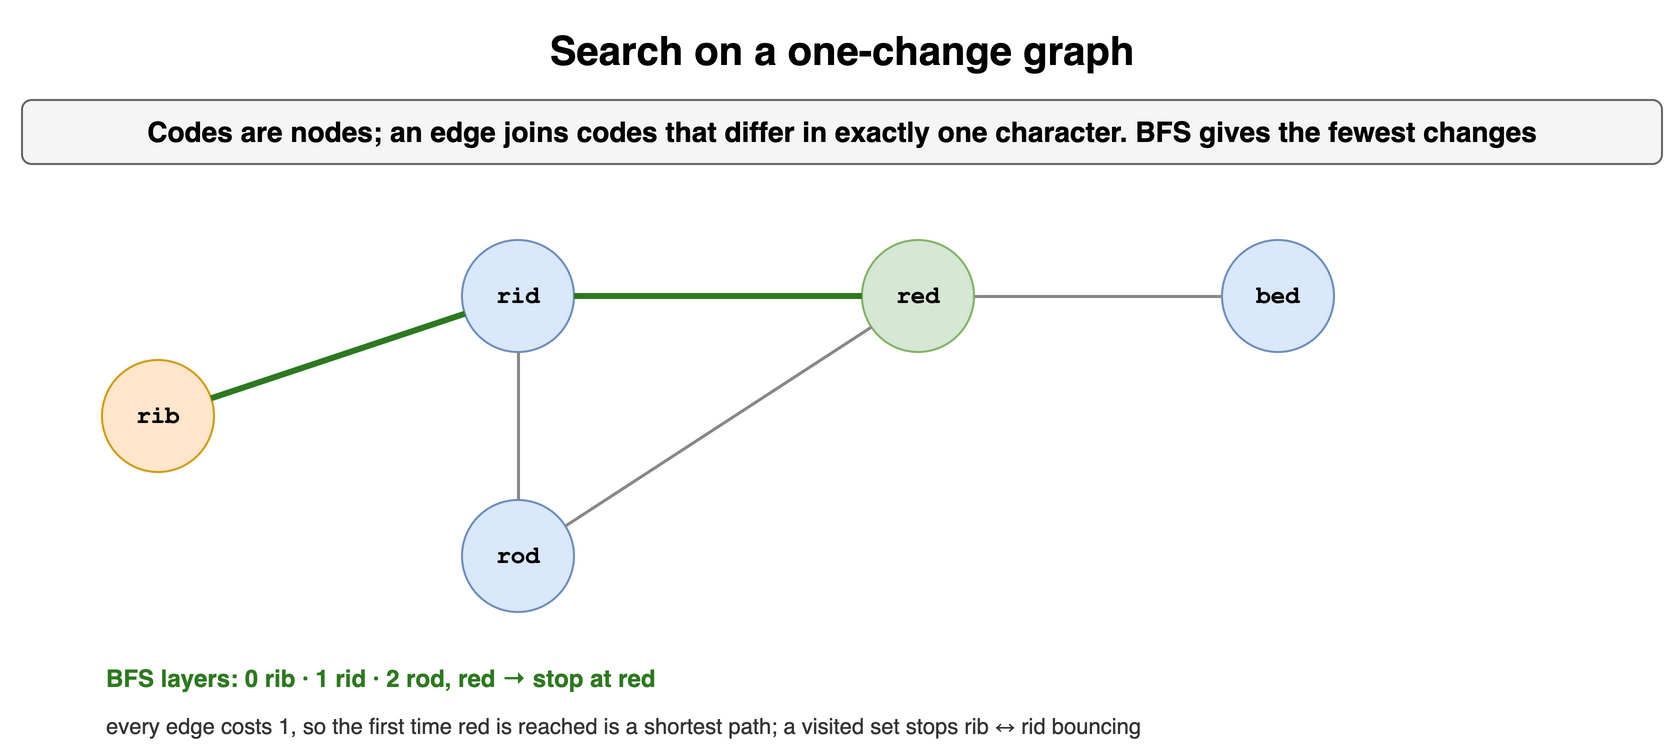

The diagram above was exported from draw.io. Its source (the exported page's mxGraphModel, read from the mxfile embedded in the PNG):
<mxGraphModel dx="900" dy="386" grid="1" gridSize="10" guides="1" tooltips="1" connect="1" arrows="1" fold="1" page="1" pageScale="1" pageWidth="900" pageHeight="386" math="0" shadow="0">
  <root>
    <mxCell id="0" />
    <mxCell id="1" parent="0" />
    <mxCell id="h121" value="Search on a one-change graph" style="text;html=1;align=center;verticalAlign=middle;whiteSpace=wrap;fontSize=20;fontStyle=1;" vertex="1" parent="1">
      <mxGeometry x="40" y="10" width="820" height="30" as="geometry" />
    </mxCell>
    <mxCell id="h122" value="Codes are nodes; an edge joins codes that differ in exactly one character. BFS gives the fewest changes" style="rounded=1;whiteSpace=wrap;html=1;fillColor=#f5f5f5;strokeColor=#666666;fontStyle=1;fontSize=14;" vertex="1" parent="1">
      <mxGeometry x="40" y="50" width="820" height="32" as="geometry" />
    </mxCell>
    <mxCell id="h123" value="rib" style="ellipse;whiteSpace=wrap;html=1;fontStyle=1;fontSize=12;fontFamily=Courier New;fillColor=#ffe6cc;strokeColor=#d79b00;" vertex="1" parent="1">
      <mxGeometry x="80" y="180" width="56" height="56" as="geometry" />
    </mxCell>
    <mxCell id="h124" value="rid" style="ellipse;whiteSpace=wrap;html=1;fontStyle=1;fontSize=12;fontFamily=Courier New;fillColor=#dae8fc;strokeColor=#6c8ebf;" vertex="1" parent="1">
      <mxGeometry x="260" y="120" width="56" height="56" as="geometry" />
    </mxCell>
    <mxCell id="h125" value="rod" style="ellipse;whiteSpace=wrap;html=1;fontStyle=1;fontSize=12;fontFamily=Courier New;fillColor=#dae8fc;strokeColor=#6c8ebf;" vertex="1" parent="1">
      <mxGeometry x="260" y="250" width="56" height="56" as="geometry" />
    </mxCell>
    <mxCell id="h126" value="red" style="ellipse;whiteSpace=wrap;html=1;fontStyle=1;fontSize=12;fontFamily=Courier New;fillColor=#d5e8d4;strokeColor=#82b366;" vertex="1" parent="1">
      <mxGeometry x="460" y="120" width="56" height="56" as="geometry" />
    </mxCell>
    <mxCell id="h127" value="bed" style="ellipse;whiteSpace=wrap;html=1;fontStyle=1;fontSize=12;fontFamily=Courier New;fillColor=#dae8fc;strokeColor=#6c8ebf;" vertex="1" parent="1">
      <mxGeometry x="640" y="120" width="56" height="56" as="geometry" />
    </mxCell>
    <mxCell id="h128" value="" style="endArrow=none;html=1;strokeColor=#2d7a1f;strokeWidth=3;" edge="1" parent="1" source="h123" target="h124">
      <mxGeometry relative="1" as="geometry" />
    </mxCell>
    <mxCell id="h129" value="" style="endArrow=none;html=1;strokeColor=#888888;strokeWidth=1.5;" edge="1" parent="1" source="h124" target="h125">
      <mxGeometry relative="1" as="geometry" />
    </mxCell>
    <mxCell id="h1210" value="" style="endArrow=none;html=1;strokeColor=#2d7a1f;strokeWidth=3;" edge="1" parent="1" source="h124" target="h126">
      <mxGeometry relative="1" as="geometry" />
    </mxCell>
    <mxCell id="h1211" value="" style="endArrow=none;html=1;strokeColor=#888888;strokeWidth=1.5;" edge="1" parent="1" source="h125" target="h126">
      <mxGeometry relative="1" as="geometry" />
    </mxCell>
    <mxCell id="h1212" value="" style="endArrow=none;html=1;strokeColor=#888888;strokeWidth=1.5;" edge="1" parent="1" source="h126" target="h127">
      <mxGeometry relative="1" as="geometry" />
    </mxCell>
    <mxCell id="h1213" value="BFS layers: 0 rib · 1 rid · 2 rod, red → stop at red" style="text;html=1;whiteSpace=wrap;fontSize=11;align=left;verticalAlign=middle;fontSize=12;fontColor=#2d7a1f;fontStyle=1;" vertex="1" parent="1">
      <mxGeometry x="80" y="330" width="600" height="18" as="geometry" />
    </mxCell>
    <mxCell id="h1214" value="every edge costs 1, so the first time red is reached is a shortest path; a visited set stops rib ↔ rid bouncing" style="text;html=1;whiteSpace=wrap;fontSize=11;align=left;verticalAlign=middle;fontSize=11;fontColor=#333333;" vertex="1" parent="1">
      <mxGeometry x="80" y="354" width="780" height="18" as="geometry" />
    </mxCell>
  </root>
</mxGraphModel>